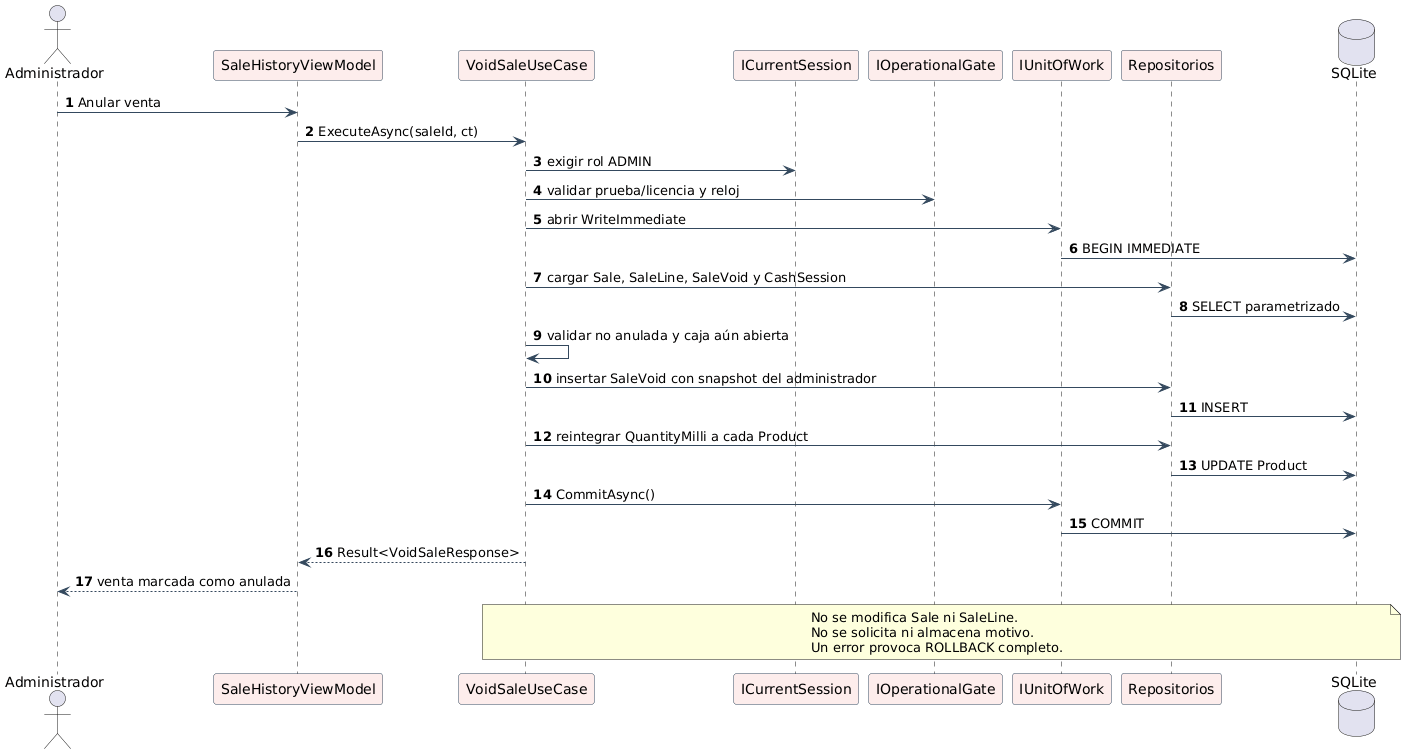

The diagram above was rendered by PlantUML. Its source (embedded in the PNG):
@startuml
skinparam backgroundColor #FFFFFF
skinparam shadowing false
skinparam defaultFontName Arial
skinparam ArrowColor #34495E
skinparam ParticipantBorderColor #34495E
skinparam ParticipantBackgroundColor #FDEDEC
autonumber
actor Administrador
participant "SaleHistoryViewModel" as VM
participant "VoidSaleUseCase" as UC
participant "ICurrentSession" as Session
participant "IOperationalGate" as Gate
participant "IUnitOfWork" as Uow
participant "Repositorios" as Repos
database "SQLite" as Db

Administrador -> VM : Anular venta
VM -> UC : ExecuteAsync(saleId, ct)
UC -> Session : exigir rol ADMIN
UC -> Gate : validar prueba/licencia y reloj
UC -> Uow : abrir WriteImmediate
Uow -> Db : BEGIN IMMEDIATE
UC -> Repos : cargar Sale, SaleLine, SaleVoid y CashSession
Repos -> Db : SELECT parametrizado
UC -> UC : validar no anulada y caja aún abierta
UC -> Repos : insertar SaleVoid con snapshot del administrador
Repos -> Db : INSERT
UC -> Repos : reintegrar QuantityMilli a cada Product
Repos -> Db : UPDATE Product
UC -> Uow : CommitAsync()
Uow -> Db : COMMIT
UC --> VM : Result<VoidSaleResponse>
VM --> Administrador : venta marcada como anulada

note over UC,Db
  No se modifica Sale ni SaleLine.
  No se solicita ni almacena motivo.
  Un error provoca ROLLBACK completo.
end note
@enduml